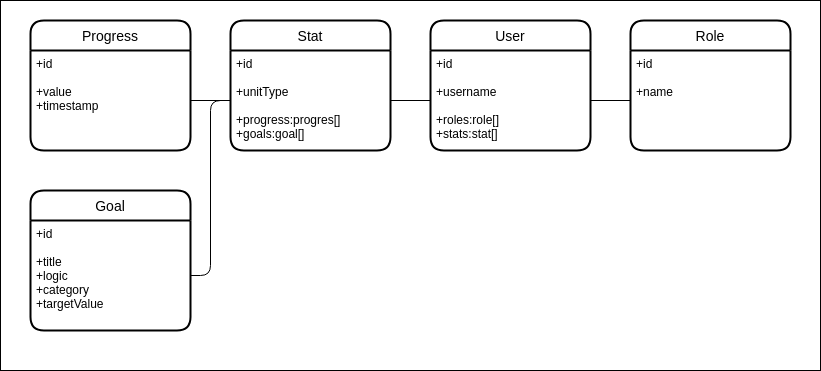

The diagram above was exported from draw.io. Its source (the exported page's mxGraphModel, read from the mxfile embedded in the PNG):
<mxGraphModel dx="1085" dy="805" grid="1" gridSize="10" guides="1" tooltips="1" connect="1" arrows="1" fold="1" page="1" pageScale="1" pageWidth="1169" pageHeight="827" math="0" shadow="0">
  <root>
    <mxCell id="voBAOkRnQXYILcXsgjxy-0" />
    <mxCell id="voBAOkRnQXYILcXsgjxy-1" parent="voBAOkRnQXYILcXsgjxy-0" />
    <mxCell id="8jZREgAauROErfvzuLl2-0" value="" style="html=1;dashed=0;whitespace=wrap;" parent="voBAOkRnQXYILcXsgjxy-1" vertex="1">
      <mxGeometry x="250" y="210" width="820" height="370" as="geometry" />
    </mxCell>
    <mxCell id="B9LiGbG3UfYzwR-sBi-O-0" value="User" style="swimlane;childLayout=stackLayout;horizontal=1;startSize=30;horizontalStack=0;rounded=1;fontSize=14;fontStyle=0;strokeWidth=2;resizeParent=0;resizeLast=1;shadow=0;dashed=0;align=center;" parent="voBAOkRnQXYILcXsgjxy-1" vertex="1">
      <mxGeometry x="680" y="230" width="160" height="130" as="geometry" />
    </mxCell>
    <mxCell id="B9LiGbG3UfYzwR-sBi-O-1" value="+id&#10;&#10;+username&#10;&#10;+roles:role[]&#10;+stats:stat[]" style="align=left;strokeColor=none;fillColor=none;spacingLeft=4;fontSize=12;verticalAlign=top;resizable=0;rotatable=0;part=1;" parent="B9LiGbG3UfYzwR-sBi-O-0" vertex="1">
      <mxGeometry y="30" width="160" height="100" as="geometry" />
    </mxCell>
    <mxCell id="RWTQu2z3HIDC_b5N4PZT-0" value="Role" style="swimlane;childLayout=stackLayout;horizontal=1;startSize=30;horizontalStack=0;rounded=1;fontSize=14;fontStyle=0;strokeWidth=2;resizeParent=0;resizeLast=1;shadow=0;dashed=0;align=center;" parent="voBAOkRnQXYILcXsgjxy-1" vertex="1">
      <mxGeometry x="880" y="230" width="160" height="130" as="geometry" />
    </mxCell>
    <mxCell id="RWTQu2z3HIDC_b5N4PZT-1" value="+id&#10;&#10;+name" style="align=left;strokeColor=none;fillColor=none;spacingLeft=4;fontSize=12;verticalAlign=top;resizable=0;rotatable=0;part=1;" parent="RWTQu2z3HIDC_b5N4PZT-0" vertex="1">
      <mxGeometry y="30" width="160" height="100" as="geometry" />
    </mxCell>
    <mxCell id="RWTQu2z3HIDC_b5N4PZT-2" style="edgeStyle=orthogonalEdgeStyle;html=1;exitX=1;exitY=0.5;exitDx=0;exitDy=0;entryX=0;entryY=0.5;entryDx=0;entryDy=0;endArrow=none;endFill=0;" parent="voBAOkRnQXYILcXsgjxy-1" source="B9LiGbG3UfYzwR-sBi-O-1" target="RWTQu2z3HIDC_b5N4PZT-1" edge="1">
      <mxGeometry relative="1" as="geometry" />
    </mxCell>
    <mxCell id="RWTQu2z3HIDC_b5N4PZT-3" value="Stat" style="swimlane;childLayout=stackLayout;horizontal=1;startSize=30;horizontalStack=0;rounded=1;fontSize=14;fontStyle=0;strokeWidth=2;resizeParent=0;resizeLast=1;shadow=0;dashed=0;align=center;" parent="voBAOkRnQXYILcXsgjxy-1" vertex="1">
      <mxGeometry x="480" y="230" width="160" height="130" as="geometry" />
    </mxCell>
    <mxCell id="RWTQu2z3HIDC_b5N4PZT-4" value="+id&#10;&#10;+unitType&#10;&#10;+progress:progres[]&#10;+goals:goal[]" style="align=left;strokeColor=none;fillColor=none;spacingLeft=4;fontSize=12;verticalAlign=top;resizable=0;rotatable=0;part=1;" parent="RWTQu2z3HIDC_b5N4PZT-3" vertex="1">
      <mxGeometry y="30" width="160" height="100" as="geometry" />
    </mxCell>
    <mxCell id="KjglJLOaDqQIT5eFLm6b-1" style="edgeStyle=orthogonalEdgeStyle;html=1;exitX=0;exitY=0.5;exitDx=0;exitDy=0;entryX=1;entryY=0.5;entryDx=0;entryDy=0;endArrow=none;endFill=0;" parent="voBAOkRnQXYILcXsgjxy-1" source="B9LiGbG3UfYzwR-sBi-O-1" target="RWTQu2z3HIDC_b5N4PZT-4" edge="1">
      <mxGeometry relative="1" as="geometry" />
    </mxCell>
    <mxCell id="KjglJLOaDqQIT5eFLm6b-2" value="Goal" style="swimlane;childLayout=stackLayout;horizontal=1;startSize=30;horizontalStack=0;rounded=1;fontSize=14;fontStyle=0;strokeWidth=2;resizeParent=0;resizeLast=1;shadow=0;dashed=0;align=center;" parent="voBAOkRnQXYILcXsgjxy-1" vertex="1">
      <mxGeometry x="280" y="400" width="160" height="140" as="geometry" />
    </mxCell>
    <mxCell id="KjglJLOaDqQIT5eFLm6b-3" value="+id&#10;&#10;+title&#10;+logic&#10;+category&#10;+targetValue" style="align=left;strokeColor=none;fillColor=none;spacingLeft=4;fontSize=12;verticalAlign=top;resizable=0;rotatable=0;part=1;" parent="KjglJLOaDqQIT5eFLm6b-2" vertex="1">
      <mxGeometry y="30" width="160" height="110" as="geometry" />
    </mxCell>
    <mxCell id="KjglJLOaDqQIT5eFLm6b-6" value="Progress" style="swimlane;childLayout=stackLayout;horizontal=1;startSize=30;horizontalStack=0;rounded=1;fontSize=14;fontStyle=0;strokeWidth=2;resizeParent=0;resizeLast=1;shadow=0;dashed=0;align=center;" parent="voBAOkRnQXYILcXsgjxy-1" vertex="1">
      <mxGeometry x="280" y="230" width="160" height="130" as="geometry">
        <mxRectangle x="280" y="230" width="90" height="30" as="alternateBounds" />
      </mxGeometry>
    </mxCell>
    <mxCell id="KjglJLOaDqQIT5eFLm6b-7" value="+id&#10;&#10;+value&#10;+timestamp" style="align=left;strokeColor=none;fillColor=none;spacingLeft=4;fontSize=12;verticalAlign=top;resizable=0;rotatable=0;part=1;" parent="KjglJLOaDqQIT5eFLm6b-6" vertex="1">
      <mxGeometry y="30" width="160" height="100" as="geometry" />
    </mxCell>
    <mxCell id="KjglJLOaDqQIT5eFLm6b-8" style="edgeStyle=orthogonalEdgeStyle;html=1;exitX=0;exitY=0.5;exitDx=0;exitDy=0;entryX=1;entryY=0.5;entryDx=0;entryDy=0;endArrow=none;endFill=0;" parent="voBAOkRnQXYILcXsgjxy-1" source="RWTQu2z3HIDC_b5N4PZT-4" target="KjglJLOaDqQIT5eFLm6b-7" edge="1">
      <mxGeometry relative="1" as="geometry" />
    </mxCell>
    <mxCell id="KjglJLOaDqQIT5eFLm6b-9" style="edgeStyle=orthogonalEdgeStyle;html=1;exitX=1;exitY=0.5;exitDx=0;exitDy=0;entryX=0;entryY=0.5;entryDx=0;entryDy=0;endArrow=none;endFill=0;" parent="voBAOkRnQXYILcXsgjxy-1" source="KjglJLOaDqQIT5eFLm6b-3" target="RWTQu2z3HIDC_b5N4PZT-4" edge="1">
      <mxGeometry relative="1" as="geometry" />
    </mxCell>
  </root>
</mxGraphModel>